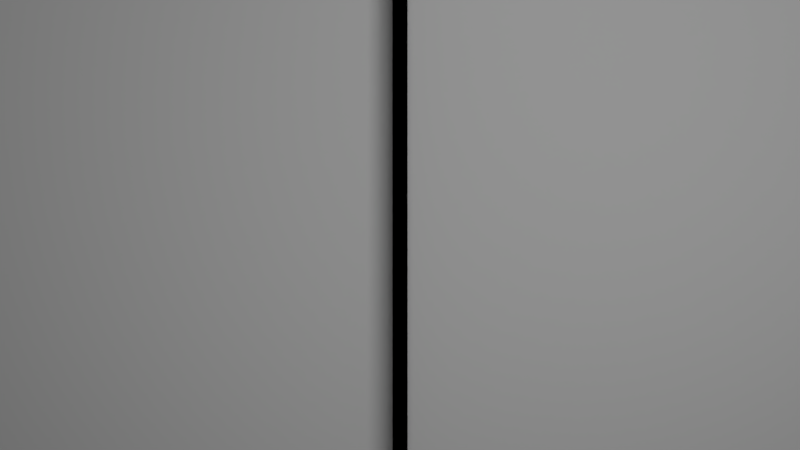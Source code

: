 # Source: AutomateAssessment.blend  (saved by Blender 2.78.0; exported with 4.5.12 LTS)
import bpy
from mathutils import Matrix  # noqa: F401  (used for matrix-valued properties, if any)

bpy.ops.wm.read_factory_settings(use_empty=True)
scene = bpy.context.scene
scene.name = 'Scene'

# ---- collections
col_collection_1 = bpy.data.collections.new('Collection 1'); scene.collection.children.link(col_collection_1)

# ---- materials (node trees are filled in below, after node groups)
mat_material_001 = bpy.data.materials.new('Material.001')
mat_material_001.alpha_threshold = 0.0
mat_material_001.roughness = 0.5
mat_material = bpy.data.materials.new('Material')
mat_material.alpha_threshold = 0.0
mat_material.roughness = 0.5
mat_black = bpy.data.materials.new('black')
mat_black.alpha_threshold = 0.0
mat_black.diffuse_color = (0.0, 0.0, 0.0, 1.0)
mat_black.roughness = 0.5
mat_grey = bpy.data.materials.new('grey')
mat_grey.alpha_threshold = 0.0
mat_grey.diffuse_color = (0.35, 0.35, 0.35, 1.0)
mat_grey.roughness = 0.5

# ---- material node trees
mat_material_001.use_nodes = True; mat_material_001.node_tree.nodes.clear()
_N = mat_material_001.node_tree.nodes; _L = mat_material_001.node_tree.links
n0 = _N.new('ShaderNodeOutputMaterial'); n0.name = 'Material Output'; n0.location = (300, 300)
n1 = _N.new('ShaderNodeEmission'); n1.name = 'Emission'; n1.location = (110, 300)
n1.inputs[0].default_value = (0.8, 0.8, 0.8, 1.0)
n1.inputs[1].default_value = 10.0
_L.new(n1.outputs[0], n0.inputs[0])
n0.is_active_output = True
mat_material.use_nodes = True; mat_material.node_tree.nodes.clear()
_N = mat_material.node_tree.nodes; _L = mat_material.node_tree.links
n0 = _N.new('ShaderNodeOutputMaterial'); n0.name = 'Material Output'; n0.location = (300, 300)
n1 = _N.new('ShaderNodeEmission'); n1.name = 'Emission'; n1.location = (110, 300)
n1.inputs[0].default_value = (0.8, 0.8, 0.8, 1.0)
n1.inputs[1].default_value = 10.0
_L.new(n1.outputs[0], n0.inputs[0])
n0.is_active_output = True

# ---- world
world_world = bpy.data.worlds.new('World'); scene.world = world_world
world_world.color = (0.05088, 0.05088, 0.05088)
world_world.use_sun_shadow = False
world_world.sun_shadow_jitter_overblur = 0.0
world_world.cycles.sampling_method = 'NONE'
world_world.cycles.sample_map_resolution = 256

# ---- cameras
cam_camera = bpy.data.cameras.new('Camera')
cam_camera.clip_end = 100.0
cam_camera.lens = 35.0
cam_camera.sensor_width = 32.0
cam_camera.sensor_height = 18.0
cam_camera.ortho_scale = 7.314
cam_camera.dof.focus_distance = 0.0

# ---- lights
light_lamp = bpy.data.lights.new('Lamp', 'POINT')
light_lamp.transmission_factor = 0.0
light_lamp.cutoff_distance = 30.0
light_lamp.energy = 100.0
light_lamp.shadow_buffer_clip_start = 1.001
light_lamp.shadow_soft_size = 0.1
light_lamp.shadow_maximum_resolution = 0.006
light_lamp.use_absolute_resolution = True
light_lamp.cycles.use_multiple_importance_sampling = False

# ---- meshes
me_plane_002 = bpy.data.meshes.new('Plane.002')
me_plane_002.from_pydata([(-1.0, -1.0, 0.0), (1.0, -1.0, 0.0), (-1.0, 1.0, 0.0), (1.0, 1.0, 0.0)], [], [(0, 1, 3, 2)])
me_plane_002.materials.append(mat_material_001)
me_plane_002.use_remesh_preserve_volume = False
me_plane_002.use_remesh_preserve_attributes = False
me_plane_002.use_mirror_vertex_groups = False
me_plane_002.update()
me_plane_001 = bpy.data.meshes.new('Plane.001')
me_plane_001.from_pydata([(-1.0, -1.0, 0.0), (1.0, -1.0, 0.0), (-1.0, 1.0, 0.0), (1.0, 1.0, 0.0)], [], [(0, 1, 3, 2)])
me_plane_001.materials.append(mat_material)
me_plane_001.use_remesh_preserve_volume = False
me_plane_001.use_remesh_preserve_attributes = False
me_plane_001.use_mirror_vertex_groups = False
me_plane_001.update()
me_cube_001 = bpy.data.meshes.new('Cube.001')
me_cube_001.from_pydata([(-1.0, -1.0, -1.0), (-1.0, 1.0, -1.0), (1.0, 1.0, -1.0), (1.0, -1.0, -1.0), (-1.0, -1.0, 1.0), (-1.0, 1.0, 1.0), (1.0, 1.0, 1.0), (1.0, -1.0, 1.0)], [], [(4, 5, 1, 0), (5, 6, 2, 1), (6, 7, 3, 2), (7, 4, 0, 3), (0, 1, 2, 3), (7, 6, 5, 4)])
me_cube_001.materials.append(mat_black)
me_cube_001.use_remesh_preserve_volume = False
me_cube_001.use_remesh_preserve_attributes = False
me_cube_001.use_mirror_vertex_groups = False
me_cube_001.update()
me_plane = bpy.data.meshes.new('Plane')
me_plane.from_pydata([(-1.0, -1.0, 0.0), (1.0, -1.0, 0.0), (-1.0, 1.0, 0.0), (1.0, 1.0, 0.0)], [], [(0, 1, 3, 2)])
me_plane.materials.append(mat_grey)
me_plane.use_remesh_preserve_volume = False
me_plane.use_remesh_preserve_attributes = False
me_plane.use_mirror_vertex_groups = False
me_plane.update()

# ---- objects
ob_camera = bpy.data.objects.new('Camera', cam_camera)
ob_empty = bpy.data.objects.new('Empty', None)
ob_plane_002 = bpy.data.objects.new('Plane.002', me_plane_002)
ob_plane_001 = bpy.data.objects.new('Plane.001', me_plane_001)
ob_cube = bpy.data.objects.new('Cube', me_cube_001)
ob_plane = bpy.data.objects.new('Plane', me_plane)
ob_lamp = bpy.data.objects.new('Lamp', light_lamp)

# ---- transforms, parenting, visibility, modifiers, constraints
ob_camera.location = (0.0, 0.0, 30.0)
ob_camera.lock_location = (True, True, True)
ob_camera.lock_rotations_4d = False
ob_camera.empty_display_type = 'ARROWS'
ob_camera.color = (0.0, 0.0, 0.0, 0.0)
ob_camera.display_type = 'WIRE'
ob_camera.lineart.crease_threshold = 0.0
_c = ob_camera.constraints.new('TRACK_TO'); _c.name = 'AutoTrack'
_c.target = ob_empty
ob_empty.location = (0.0, 0.0, 0.0)
ob_empty.lock_location = (True, True, True)
ob_empty.empty_image_offset = (0.0, 0.0)
ob_empty.lineart.crease_threshold = 0.0
_c = ob_empty.constraints.new('DAMPED_TRACK'); _c.name = 'AutoTrack'
_c.active = False
_c.target = ob_camera
_c = ob_empty.constraints.new('TRACK_TO'); _c.name = 'AutoTrack.001'
_c.active = True
_c.target = ob_camera
_c.track_axis = 'TRACK_Y'
_c.up_axis = 'UP_Z'
ob_plane_002.location = (2.893, -5.863, 35.0)
ob_plane_002.rotation_euler = (-0.0, 2.356, 1.562)
ob_plane_002.scale = (8.0, 8.0, 1.0)
ob_plane_002.lineart.crease_threshold = 0.0
ob_plane_001.location = (18.55, 8.806, 34.78)
ob_plane_001.rotation_euler = (0.7854, -0.0, 1.562)
ob_plane_001.scale = (8.0, 8.0, 1.0)
ob_plane_001.lineart.crease_threshold = 0.0
ob_cube.location = (0.0, 0.0, 0.0)
ob_cube.rotation_euler = (0.0, -0.0, 1.571)
ob_cube.scale = (15.0, 0.25, 1.0)
ob_cube.lineart.crease_threshold = 0.0
ob_plane.location = (0.0, 0.0, 0.0)
ob_plane.scale = (16.0, 19.0, 2.0)
ob_plane.lineart.crease_threshold = 0.0
ob_lamp.location = (2.058, 13.03, 5.904)
ob_lamp.rotation_euler = (0.6503, 0.05522, 3.428)
ob_lamp.lock_rotations_4d = False
ob_lamp.empty_display_type = 'ARROWS'
ob_lamp.color = (0.0, 0.0, 0.0, 0.0)
ob_lamp.lineart.crease_threshold = 0.0

# ---- collection membership
col_collection_1.objects.link(ob_camera)
col_collection_1.objects.link(ob_empty)
col_collection_1.objects.link(ob_plane_002)
col_collection_1.objects.link(ob_plane_001)
col_collection_1.objects.link(ob_cube)
col_collection_1.objects.link(ob_plane)
col_collection_1.objects.link(ob_lamp)

# ---- scene / render settings (as saved in the file)
scene.camera = ob_camera
scene.frame_start = 0; scene.frame_end = 0; scene.frame_set(0)
scene.render.engine = 'CYCLES'
scene.render.image_settings.file_format = 'JPEG'
scene.render.image_settings.color_mode = 'RGB'
scene.render.resolution_percentage = 50
scene.render.fps = 30
scene.render.dither_intensity = 0.0
scene.cycles.use_denoising = False
scene.cycles.samples = 200
scene.cycles.sampling_pattern = 'TABULATED_SOBOL'
scene.cycles.light_sampling_threshold = 0.0
scene.cycles.use_adaptive_sampling = False
scene.cycles.use_light_tree = False
scene.cycles.blur_glossy = 0.0
scene.cycles.pixel_filter_type = 'GAUSSIAN'
scene.cycles.sample_clamp_indirect = 0.0
scene.view_settings.view_transform = 'Standard'
bpy.context.view_layer.update()
